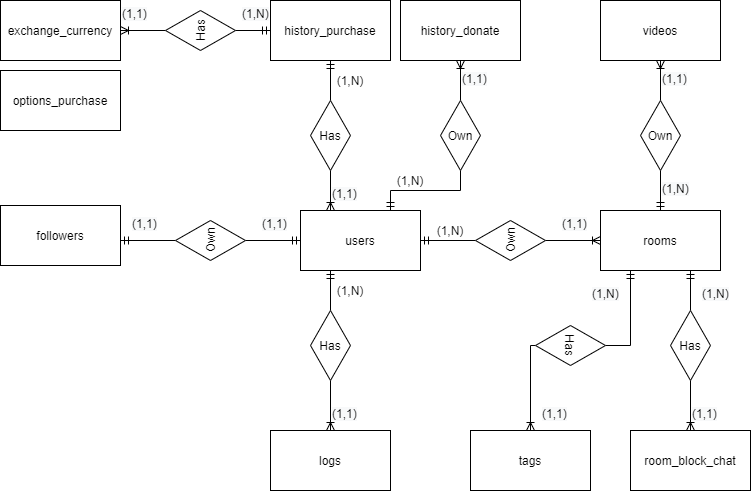

The diagram above was exported from draw.io. Its source (the exported page's mxGraphModel, read from the mxfile embedded in the PNG):
<mxGraphModel dx="868" dy="450" grid="1" gridSize="10" guides="1" tooltips="1" connect="1" arrows="1" fold="1" page="1" pageScale="1" pageWidth="827" pageHeight="1169" math="0" shadow="0">
  <root>
    <mxCell id="0" />
    <mxCell id="1" parent="0" />
    <mxCell id="ACHGrznTMYBwisNXrk1K-1" value="users" style="rounded=0;whiteSpace=wrap;html=1;" vertex="1" parent="1">
      <mxGeometry x="300" y="310" width="120" height="60" as="geometry" />
    </mxCell>
    <mxCell id="ACHGrznTMYBwisNXrk1K-2" value="history_purchase" style="rounded=0;whiteSpace=wrap;html=1;" vertex="1" parent="1">
      <mxGeometry x="270" y="100" width="120" height="60" as="geometry" />
    </mxCell>
    <mxCell id="ACHGrznTMYBwisNXrk1K-7" style="edgeStyle=orthogonalEdgeStyle;rounded=0;orthogonalLoop=1;jettySize=auto;html=1;endArrow=ERmandOne;endFill=0;startArrow=none;startFill=0;" edge="1" parent="1" source="ACHGrznTMYBwisNXrk1K-3" target="ACHGrznTMYBwisNXrk1K-2">
      <mxGeometry relative="1" as="geometry" />
    </mxCell>
    <mxCell id="ACHGrznTMYBwisNXrk1K-8" style="edgeStyle=orthogonalEdgeStyle;rounded=0;orthogonalLoop=1;jettySize=auto;html=1;entryX=0.25;entryY=0;entryDx=0;entryDy=0;endArrow=ERoneToMany;endFill=0;startArrow=none;startFill=0;" edge="1" parent="1" source="ACHGrznTMYBwisNXrk1K-3" target="ACHGrznTMYBwisNXrk1K-1">
      <mxGeometry relative="1" as="geometry" />
    </mxCell>
    <mxCell id="ACHGrznTMYBwisNXrk1K-3" value="Has" style="rhombus;whiteSpace=wrap;html=1;" vertex="1" parent="1">
      <mxGeometry x="310" y="200" width="40" height="70" as="geometry" />
    </mxCell>
    <mxCell id="ACHGrznTMYBwisNXrk1K-9" value="(1,N)" style="text;html=1;strokeColor=none;fillColor=none;align=center;verticalAlign=middle;whiteSpace=wrap;rounded=0;" vertex="1" parent="1">
      <mxGeometry x="330" y="170" width="40" height="20" as="geometry" />
    </mxCell>
    <mxCell id="ACHGrznTMYBwisNXrk1K-10" value="&lt;span style=&quot;color: rgb(0 , 0 , 0) ; font-family: &amp;#34;helvetica&amp;#34; ; font-size: 12px ; font-style: normal ; font-weight: 400 ; letter-spacing: normal ; text-align: center ; text-indent: 0px ; text-transform: none ; word-spacing: 0px ; background-color: rgb(248 , 249 , 250) ; display: inline ; float: none&quot;&gt;(1,1)&lt;/span&gt;" style="text;whiteSpace=wrap;html=1;" vertex="1" parent="1">
      <mxGeometry x="330" y="280" width="50" height="30" as="geometry" />
    </mxCell>
    <mxCell id="ACHGrznTMYBwisNXrk1K-11" value="exchange_currency" style="rounded=0;whiteSpace=wrap;html=1;" vertex="1" parent="1">
      <mxGeometry y="100" width="120" height="60" as="geometry" />
    </mxCell>
    <mxCell id="ACHGrznTMYBwisNXrk1K-13" style="edgeStyle=orthogonalEdgeStyle;rounded=0;orthogonalLoop=1;jettySize=auto;html=1;entryX=1;entryY=0.5;entryDx=0;entryDy=0;startArrow=none;startFill=0;endArrow=ERoneToMany;endFill=0;" edge="1" parent="1" source="ACHGrznTMYBwisNXrk1K-12" target="ACHGrznTMYBwisNXrk1K-11">
      <mxGeometry relative="1" as="geometry" />
    </mxCell>
    <mxCell id="ACHGrznTMYBwisNXrk1K-14" style="edgeStyle=orthogonalEdgeStyle;rounded=0;orthogonalLoop=1;jettySize=auto;html=1;startArrow=none;startFill=0;endArrow=ERmandOne;endFill=0;" edge="1" parent="1" source="ACHGrznTMYBwisNXrk1K-12" target="ACHGrznTMYBwisNXrk1K-2">
      <mxGeometry relative="1" as="geometry" />
    </mxCell>
    <mxCell id="ACHGrznTMYBwisNXrk1K-12" value="Has" style="rhombus;whiteSpace=wrap;html=1;rotation=-90;" vertex="1" parent="1">
      <mxGeometry x="180" y="95" width="40" height="70" as="geometry" />
    </mxCell>
    <mxCell id="ACHGrznTMYBwisNXrk1K-15" value="&lt;span style=&quot;color: rgb(0 , 0 , 0) ; font-family: &amp;#34;helvetica&amp;#34; ; font-size: 12px ; font-style: normal ; font-weight: 400 ; letter-spacing: normal ; text-align: center ; text-indent: 0px ; text-transform: none ; word-spacing: 0px ; background-color: rgb(248 , 249 , 250) ; display: inline ; float: none&quot;&gt;(1,1)&lt;/span&gt;" style="text;whiteSpace=wrap;html=1;" vertex="1" parent="1">
      <mxGeometry x="120" y="100" width="50" height="30" as="geometry" />
    </mxCell>
    <mxCell id="ACHGrznTMYBwisNXrk1K-16" value="&lt;span style=&quot;color: rgb(0 , 0 , 0) ; font-family: &amp;#34;helvetica&amp;#34; ; font-size: 12px ; font-style: normal ; font-weight: 400 ; letter-spacing: normal ; text-align: center ; text-indent: 0px ; text-transform: none ; word-spacing: 0px ; background-color: rgb(248 , 249 , 250) ; display: inline ; float: none&quot;&gt;(1,N)&lt;/span&gt;" style="text;whiteSpace=wrap;html=1;" vertex="1" parent="1">
      <mxGeometry x="240" y="100" width="50" height="30" as="geometry" />
    </mxCell>
    <mxCell id="ACHGrznTMYBwisNXrk1K-17" value="options_purchase" style="rounded=0;whiteSpace=wrap;html=1;" vertex="1" parent="1">
      <mxGeometry y="170" width="120" height="60" as="geometry" />
    </mxCell>
    <mxCell id="ACHGrznTMYBwisNXrk1K-18" value="followers" style="rounded=0;whiteSpace=wrap;html=1;" vertex="1" parent="1">
      <mxGeometry y="305" width="120" height="60" as="geometry" />
    </mxCell>
    <mxCell id="ACHGrznTMYBwisNXrk1K-19" style="edgeStyle=orthogonalEdgeStyle;rounded=0;orthogonalLoop=1;jettySize=auto;html=1;entryX=1;entryY=0.5;entryDx=0;entryDy=0;startArrow=none;startFill=0;endArrow=ERmandOne;endFill=0;" edge="1" parent="1" source="ACHGrznTMYBwisNXrk1K-20">
      <mxGeometry relative="1" as="geometry">
        <mxPoint x="120" y="340" as="targetPoint" />
      </mxGeometry>
    </mxCell>
    <mxCell id="ACHGrznTMYBwisNXrk1K-23" style="edgeStyle=orthogonalEdgeStyle;rounded=0;orthogonalLoop=1;jettySize=auto;html=1;entryX=0;entryY=0.5;entryDx=0;entryDy=0;startArrow=none;startFill=0;endArrow=ERmandOne;endFill=0;" edge="1" parent="1" source="ACHGrznTMYBwisNXrk1K-20" target="ACHGrznTMYBwisNXrk1K-1">
      <mxGeometry relative="1" as="geometry" />
    </mxCell>
    <mxCell id="ACHGrznTMYBwisNXrk1K-20" value="Own" style="rhombus;whiteSpace=wrap;html=1;rotation=-90;" vertex="1" parent="1">
      <mxGeometry x="190" y="305" width="40" height="70" as="geometry" />
    </mxCell>
    <mxCell id="ACHGrznTMYBwisNXrk1K-21" value="&lt;span style=&quot;color: rgb(0 , 0 , 0) ; font-family: &amp;#34;helvetica&amp;#34; ; font-size: 12px ; font-style: normal ; font-weight: 400 ; letter-spacing: normal ; text-align: center ; text-indent: 0px ; text-transform: none ; word-spacing: 0px ; background-color: rgb(248 , 249 , 250) ; display: inline ; float: none&quot;&gt;(1,1)&lt;/span&gt;" style="text;whiteSpace=wrap;html=1;" vertex="1" parent="1">
      <mxGeometry x="130" y="310" width="50" height="20" as="geometry" />
    </mxCell>
    <mxCell id="ACHGrznTMYBwisNXrk1K-22" value="&lt;span style=&quot;color: rgb(0 , 0 , 0) ; font-family: &amp;#34;helvetica&amp;#34; ; font-size: 12px ; font-style: normal ; font-weight: 400 ; letter-spacing: normal ; text-align: center ; text-indent: 0px ; text-transform: none ; word-spacing: 0px ; background-color: rgb(248 , 249 , 250) ; display: inline ; float: none&quot;&gt;(1,1)&lt;/span&gt;" style="text;whiteSpace=wrap;html=1;" vertex="1" parent="1">
      <mxGeometry x="260" y="310" width="50" height="20" as="geometry" />
    </mxCell>
    <mxCell id="ACHGrznTMYBwisNXrk1K-24" value="history_donate" style="rounded=0;whiteSpace=wrap;html=1;" vertex="1" parent="1">
      <mxGeometry x="400" y="100" width="120" height="60" as="geometry" />
    </mxCell>
    <mxCell id="ACHGrznTMYBwisNXrk1K-25" style="edgeStyle=orthogonalEdgeStyle;rounded=0;orthogonalLoop=1;jettySize=auto;html=1;endArrow=ERoneToMany;endFill=0;startArrow=none;startFill=0;exitX=0.5;exitY=1;exitDx=0;exitDy=0;" edge="1" parent="1" source="ACHGrznTMYBwisNXrk1K-27" target="ACHGrznTMYBwisNXrk1K-24">
      <mxGeometry relative="1" as="geometry">
        <mxPoint x="455" y="190" as="sourcePoint" />
      </mxGeometry>
    </mxCell>
    <mxCell id="ACHGrznTMYBwisNXrk1K-26" style="edgeStyle=orthogonalEdgeStyle;rounded=0;orthogonalLoop=1;jettySize=auto;html=1;entryX=0.75;entryY=0;entryDx=0;entryDy=0;endArrow=ERmandOne;endFill=0;startArrow=none;startFill=0;exitX=0.5;exitY=0;exitDx=0;exitDy=0;" edge="1" parent="1" source="ACHGrznTMYBwisNXrk1K-27" target="ACHGrznTMYBwisNXrk1K-1">
      <mxGeometry relative="1" as="geometry">
        <mxPoint x="500" y="310" as="targetPoint" />
      </mxGeometry>
    </mxCell>
    <mxCell id="ACHGrznTMYBwisNXrk1K-27" value="Own" style="rhombus;whiteSpace=wrap;html=1;direction=west;" vertex="1" parent="1">
      <mxGeometry x="440" y="200" width="40" height="70" as="geometry" />
    </mxCell>
    <mxCell id="ACHGrznTMYBwisNXrk1K-28" value="(1,N)" style="text;html=1;strokeColor=none;fillColor=none;align=center;verticalAlign=middle;whiteSpace=wrap;rounded=0;" vertex="1" parent="1">
      <mxGeometry x="390" y="270" width="40" height="20" as="geometry" />
    </mxCell>
    <mxCell id="ACHGrznTMYBwisNXrk1K-29" value="&lt;span style=&quot;color: rgb(0 , 0 , 0) ; font-family: &amp;#34;helvetica&amp;#34; ; font-size: 12px ; font-style: normal ; font-weight: 400 ; letter-spacing: normal ; text-align: center ; text-indent: 0px ; text-transform: none ; word-spacing: 0px ; background-color: rgb(248 , 249 , 250) ; display: inline ; float: none&quot;&gt;(1,1)&lt;/span&gt;" style="text;whiteSpace=wrap;html=1;" vertex="1" parent="1">
      <mxGeometry x="460" y="165" width="50" height="20" as="geometry" />
    </mxCell>
    <mxCell id="ACHGrznTMYBwisNXrk1K-34" style="edgeStyle=orthogonalEdgeStyle;rounded=0;orthogonalLoop=1;jettySize=auto;html=1;entryX=0.25;entryY=1;entryDx=0;entryDy=0;startArrow=none;startFill=0;endArrow=ERmandOne;endFill=0;" edge="1" parent="1" source="ACHGrznTMYBwisNXrk1K-31" target="ACHGrznTMYBwisNXrk1K-1">
      <mxGeometry relative="1" as="geometry" />
    </mxCell>
    <mxCell id="ACHGrznTMYBwisNXrk1K-36" style="edgeStyle=orthogonalEdgeStyle;rounded=0;orthogonalLoop=1;jettySize=auto;html=1;entryX=0.5;entryY=0;entryDx=0;entryDy=0;startArrow=none;startFill=0;endArrow=ERoneToMany;endFill=0;" edge="1" parent="1" source="ACHGrznTMYBwisNXrk1K-31" target="ACHGrznTMYBwisNXrk1K-35">
      <mxGeometry relative="1" as="geometry" />
    </mxCell>
    <mxCell id="ACHGrznTMYBwisNXrk1K-31" value="Has" style="rhombus;whiteSpace=wrap;html=1;rotation=0;" vertex="1" parent="1">
      <mxGeometry x="310" y="410" width="40" height="70" as="geometry" />
    </mxCell>
    <mxCell id="ACHGrznTMYBwisNXrk1K-35" value="logs" style="rounded=0;whiteSpace=wrap;html=1;" vertex="1" parent="1">
      <mxGeometry x="270" y="530" width="120" height="60" as="geometry" />
    </mxCell>
    <mxCell id="ACHGrznTMYBwisNXrk1K-37" value="(1,N)" style="text;html=1;strokeColor=none;fillColor=none;align=center;verticalAlign=middle;whiteSpace=wrap;rounded=0;" vertex="1" parent="1">
      <mxGeometry x="330" y="380" width="40" height="20" as="geometry" />
    </mxCell>
    <mxCell id="ACHGrznTMYBwisNXrk1K-38" value="&lt;span style=&quot;color: rgb(0 , 0 , 0) ; font-family: &amp;#34;helvetica&amp;#34; ; font-size: 12px ; font-style: normal ; font-weight: 400 ; letter-spacing: normal ; text-align: center ; text-indent: 0px ; text-transform: none ; word-spacing: 0px ; background-color: rgb(248 , 249 , 250) ; display: inline ; float: none&quot;&gt;(1,1)&lt;/span&gt;" style="text;whiteSpace=wrap;html=1;" vertex="1" parent="1">
      <mxGeometry x="330" y="500" width="50" height="20" as="geometry" />
    </mxCell>
    <mxCell id="ACHGrznTMYBwisNXrk1K-40" style="edgeStyle=orthogonalEdgeStyle;rounded=0;orthogonalLoop=1;jettySize=auto;html=1;entryX=1;entryY=0.5;entryDx=0;entryDy=0;startArrow=none;startFill=0;endArrow=ERmandOne;endFill=0;" edge="1" parent="1" source="ACHGrznTMYBwisNXrk1K-39" target="ACHGrznTMYBwisNXrk1K-1">
      <mxGeometry relative="1" as="geometry" />
    </mxCell>
    <mxCell id="ACHGrznTMYBwisNXrk1K-42" style="edgeStyle=orthogonalEdgeStyle;rounded=0;orthogonalLoop=1;jettySize=auto;html=1;entryX=0;entryY=0.5;entryDx=0;entryDy=0;startArrow=none;startFill=0;endArrow=ERoneToMany;endFill=0;" edge="1" parent="1" source="ACHGrznTMYBwisNXrk1K-39" target="ACHGrznTMYBwisNXrk1K-41">
      <mxGeometry relative="1" as="geometry" />
    </mxCell>
    <mxCell id="ACHGrznTMYBwisNXrk1K-39" value="Own" style="rhombus;whiteSpace=wrap;html=1;rotation=-90;" vertex="1" parent="1">
      <mxGeometry x="490" y="305" width="40" height="70" as="geometry" />
    </mxCell>
    <mxCell id="ACHGrznTMYBwisNXrk1K-41" value="rooms" style="rounded=0;whiteSpace=wrap;html=1;" vertex="1" parent="1">
      <mxGeometry x="600" y="310" width="120" height="60" as="geometry" />
    </mxCell>
    <mxCell id="ACHGrznTMYBwisNXrk1K-43" value="(1,N)" style="text;html=1;strokeColor=none;fillColor=none;align=center;verticalAlign=middle;whiteSpace=wrap;rounded=0;" vertex="1" parent="1">
      <mxGeometry x="430" y="320" width="40" height="20" as="geometry" />
    </mxCell>
    <mxCell id="ACHGrznTMYBwisNXrk1K-44" value="&lt;span style=&quot;color: rgb(0 , 0 , 0) ; font-family: &amp;#34;helvetica&amp;#34; ; font-size: 12px ; font-style: normal ; font-weight: 400 ; letter-spacing: normal ; text-align: center ; text-indent: 0px ; text-transform: none ; word-spacing: 0px ; background-color: rgb(248 , 249 , 250) ; display: inline ; float: none&quot;&gt;(1,1)&lt;/span&gt;" style="text;whiteSpace=wrap;html=1;" vertex="1" parent="1">
      <mxGeometry x="560" y="310" width="40" height="20" as="geometry" />
    </mxCell>
    <mxCell id="ACHGrznTMYBwisNXrk1K-45" value="videos" style="rounded=0;whiteSpace=wrap;html=1;" vertex="1" parent="1">
      <mxGeometry x="600" y="100" width="120" height="60" as="geometry" />
    </mxCell>
    <mxCell id="ACHGrznTMYBwisNXrk1K-46" style="edgeStyle=orthogonalEdgeStyle;rounded=0;orthogonalLoop=1;jettySize=auto;html=1;endArrow=ERoneToMany;endFill=0;startArrow=none;startFill=0;exitX=0.5;exitY=1;exitDx=0;exitDy=0;" edge="1" parent="1" source="ACHGrznTMYBwisNXrk1K-47" target="ACHGrznTMYBwisNXrk1K-45">
      <mxGeometry relative="1" as="geometry">
        <mxPoint x="655" y="190" as="sourcePoint" />
      </mxGeometry>
    </mxCell>
    <mxCell id="ACHGrznTMYBwisNXrk1K-49" style="edgeStyle=orthogonalEdgeStyle;rounded=0;orthogonalLoop=1;jettySize=auto;html=1;entryX=0.5;entryY=0;entryDx=0;entryDy=0;startArrow=none;startFill=0;endArrow=ERmandOne;endFill=0;" edge="1" parent="1" source="ACHGrznTMYBwisNXrk1K-47" target="ACHGrznTMYBwisNXrk1K-41">
      <mxGeometry relative="1" as="geometry" />
    </mxCell>
    <mxCell id="ACHGrznTMYBwisNXrk1K-47" value="Own" style="rhombus;whiteSpace=wrap;html=1;direction=west;" vertex="1" parent="1">
      <mxGeometry x="640" y="200" width="40" height="70" as="geometry" />
    </mxCell>
    <mxCell id="ACHGrznTMYBwisNXrk1K-48" value="&lt;span style=&quot;color: rgb(0 , 0 , 0) ; font-family: &amp;#34;helvetica&amp;#34; ; font-size: 12px ; font-style: normal ; font-weight: 400 ; letter-spacing: normal ; text-align: center ; text-indent: 0px ; text-transform: none ; word-spacing: 0px ; background-color: rgb(248 , 249 , 250) ; display: inline ; float: none&quot;&gt;(1,1)&lt;/span&gt;" style="text;whiteSpace=wrap;html=1;" vertex="1" parent="1">
      <mxGeometry x="660" y="165" width="50" height="20" as="geometry" />
    </mxCell>
    <mxCell id="ACHGrznTMYBwisNXrk1K-50" value="&lt;span style=&quot;color: rgb(0, 0, 0); font-family: helvetica; font-size: 12px; font-style: normal; font-weight: 400; letter-spacing: normal; text-align: center; text-indent: 0px; text-transform: none; word-spacing: 0px; background-color: rgb(248, 249, 250); display: inline; float: none;&quot;&gt;(1,N)&lt;/span&gt;" style="text;whiteSpace=wrap;html=1;" vertex="1" parent="1">
      <mxGeometry x="660" y="275" width="50" height="30" as="geometry" />
    </mxCell>
    <mxCell id="ACHGrznTMYBwisNXrk1K-51" style="edgeStyle=orthogonalEdgeStyle;rounded=0;orthogonalLoop=1;jettySize=auto;html=1;entryX=0.5;entryY=0;entryDx=0;entryDy=0;startArrow=none;startFill=0;endArrow=ERoneToMany;endFill=0;exitX=0.5;exitY=1;exitDx=0;exitDy=0;" edge="1" parent="1" source="ACHGrznTMYBwisNXrk1K-52" target="ACHGrznTMYBwisNXrk1K-53">
      <mxGeometry relative="1" as="geometry">
        <mxPoint x="530" y="445" as="sourcePoint" />
        <Array as="points">
          <mxPoint x="530" y="445" />
        </Array>
      </mxGeometry>
    </mxCell>
    <mxCell id="ACHGrznTMYBwisNXrk1K-56" style="edgeStyle=orthogonalEdgeStyle;rounded=0;orthogonalLoop=1;jettySize=auto;html=1;entryX=0.25;entryY=1;entryDx=0;entryDy=0;startArrow=none;startFill=0;endArrow=ERmandOne;endFill=0;exitX=0.5;exitY=0;exitDx=0;exitDy=0;" edge="1" parent="1" source="ACHGrznTMYBwisNXrk1K-52" target="ACHGrznTMYBwisNXrk1K-41">
      <mxGeometry relative="1" as="geometry" />
    </mxCell>
    <mxCell id="ACHGrznTMYBwisNXrk1K-52" value="Has" style="rhombus;whiteSpace=wrap;html=1;rotation=90;" vertex="1" parent="1">
      <mxGeometry x="550" y="410" width="40" height="70" as="geometry" />
    </mxCell>
    <mxCell id="ACHGrznTMYBwisNXrk1K-53" value="tags" style="rounded=0;whiteSpace=wrap;html=1;" vertex="1" parent="1">
      <mxGeometry x="470" y="530" width="120" height="60" as="geometry" />
    </mxCell>
    <mxCell id="ACHGrznTMYBwisNXrk1K-55" value="&lt;span style=&quot;color: rgb(0 , 0 , 0) ; font-family: &amp;#34;helvetica&amp;#34; ; font-size: 12px ; font-style: normal ; font-weight: 400 ; letter-spacing: normal ; text-align: center ; text-indent: 0px ; text-transform: none ; word-spacing: 0px ; background-color: rgb(248 , 249 , 250) ; display: inline ; float: none&quot;&gt;(1,1)&lt;/span&gt;" style="text;whiteSpace=wrap;html=1;" vertex="1" parent="1">
      <mxGeometry x="540" y="500" width="50" height="20" as="geometry" />
    </mxCell>
    <mxCell id="ACHGrznTMYBwisNXrk1K-58" value="&lt;span style=&quot;color: rgb(0, 0, 0); font-family: helvetica; font-size: 12px; font-style: normal; font-weight: 400; letter-spacing: normal; text-align: center; text-indent: 0px; text-transform: none; word-spacing: 0px; background-color: rgb(248, 249, 250); display: inline; float: none;&quot;&gt;(1,N)&lt;/span&gt;" style="text;whiteSpace=wrap;html=1;" vertex="1" parent="1">
      <mxGeometry x="590" y="380" width="50" height="30" as="geometry" />
    </mxCell>
    <mxCell id="ACHGrznTMYBwisNXrk1K-63" style="edgeStyle=orthogonalEdgeStyle;rounded=0;orthogonalLoop=1;jettySize=auto;html=1;entryX=0.75;entryY=1;entryDx=0;entryDy=0;startArrow=none;startFill=0;endArrow=ERmandOne;endFill=0;exitX=0.5;exitY=0;exitDx=0;exitDy=0;" edge="1" parent="1" source="ACHGrznTMYBwisNXrk1K-59" target="ACHGrznTMYBwisNXrk1K-41">
      <mxGeometry relative="1" as="geometry">
        <mxPoint x="670" y="445" as="sourcePoint" />
      </mxGeometry>
    </mxCell>
    <mxCell id="ACHGrznTMYBwisNXrk1K-65" style="edgeStyle=orthogonalEdgeStyle;rounded=0;orthogonalLoop=1;jettySize=auto;html=1;entryX=0.5;entryY=0;entryDx=0;entryDy=0;startArrow=none;startFill=0;endArrow=ERoneToMany;endFill=0;exitX=0.5;exitY=1;exitDx=0;exitDy=0;" edge="1" parent="1" source="ACHGrznTMYBwisNXrk1K-59" target="ACHGrznTMYBwisNXrk1K-60">
      <mxGeometry relative="1" as="geometry" />
    </mxCell>
    <mxCell id="ACHGrznTMYBwisNXrk1K-59" value="Has" style="rhombus;whiteSpace=wrap;html=1;rotation=0;" vertex="1" parent="1">
      <mxGeometry x="670" y="410" width="40" height="70" as="geometry" />
    </mxCell>
    <mxCell id="ACHGrznTMYBwisNXrk1K-60" value="room_block_chat" style="rounded=0;whiteSpace=wrap;html=1;" vertex="1" parent="1">
      <mxGeometry x="630" y="530" width="120" height="60" as="geometry" />
    </mxCell>
    <mxCell id="ACHGrznTMYBwisNXrk1K-61" value="&lt;span style=&quot;color: rgb(0 , 0 , 0) ; font-family: &amp;#34;helvetica&amp;#34; ; font-size: 12px ; font-style: normal ; font-weight: 400 ; letter-spacing: normal ; text-align: center ; text-indent: 0px ; text-transform: none ; word-spacing: 0px ; background-color: rgb(248 , 249 , 250) ; display: inline ; float: none&quot;&gt;(1,1)&lt;/span&gt;" style="text;whiteSpace=wrap;html=1;" vertex="1" parent="1">
      <mxGeometry x="690" y="500" width="50" height="20" as="geometry" />
    </mxCell>
    <mxCell id="ACHGrznTMYBwisNXrk1K-66" value="&lt;span style=&quot;color: rgb(0, 0, 0); font-family: helvetica; font-size: 12px; font-style: normal; font-weight: 400; letter-spacing: normal; text-align: center; text-indent: 0px; text-transform: none; word-spacing: 0px; background-color: rgb(248, 249, 250); display: inline; float: none;&quot;&gt;(1,N)&lt;/span&gt;" style="text;whiteSpace=wrap;html=1;" vertex="1" parent="1">
      <mxGeometry x="700" y="380" width="50" height="30" as="geometry" />
    </mxCell>
  </root>
</mxGraphModel>